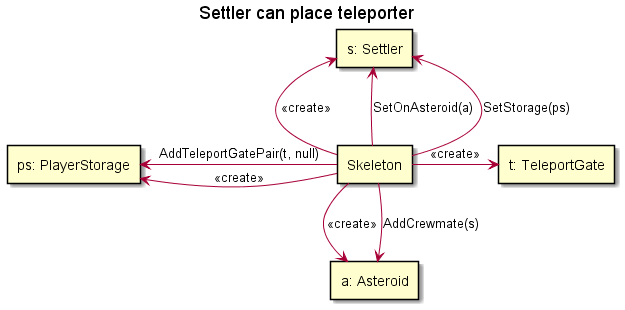

The diagram above was rendered by PlantUML. Its source (embedded in the PNG):
@startuml
title "Settler can place teleporter"

rectangle "s: Settler" as settler
rectangle "a: Asteroid" as asteroid
rectangle "t: TeleportGate" as teleporter
rectangle "ps: PlayerStorage" as storage
rectangle "Skeleton" as skeleton

skeleton -up-> settler : <<create>>
skeleton -up-> settler: SetOnAsteroid(a)
skeleton -up-> settler : SetStorage(ps)
skeleton -down-> asteroid:<<create>>
skeleton -down-> asteroid:AddCrewmate(s)
skeleton -right-> teleporter : <<create>>
skeleton -left-> storage : <<create>>
skeleton -left-> storage: AddTeleportGatePair(t, null)


@enduml